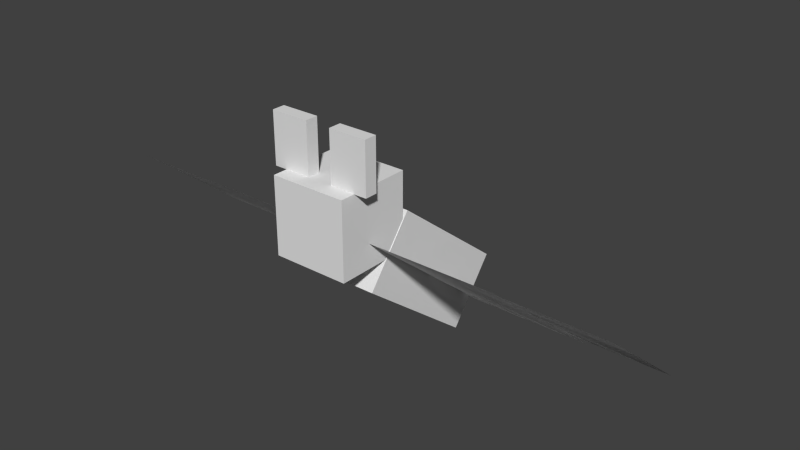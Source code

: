 # Source: bat.blend  (saved by Blender 2.79.0; exported with 4.5.12 LTS)
import bpy
from mathutils import Matrix  # noqa: F401  (used for matrix-valued properties, if any)

bpy.ops.wm.read_factory_settings(use_empty=True)
scene = bpy.context.scene
scene.name = 'Scene'

# ---- collections
col_collection_1 = bpy.data.collections.new('Collection 1'); scene.collection.children.link(col_collection_1)

# ---- world
world_world = bpy.data.worlds.new('World'); scene.world = world_world
world_world.color = (0.05088, 0.05088, 0.05088)
world_world.use_sun_shadow = False
world_world.sun_shadow_jitter_overblur = 0.0
world_world.cycles.sampling_method = 'NONE'
world_world.cycles.sample_map_resolution = 256

# ---- meshes
me_plane_004 = bpy.data.meshes.new('Plane.004')
me_plane_004.from_pydata([(-1.0, -1.0, 0.0), (1.0, -1.0, 0.0), (-1.0, 1.0, 0.0), (1.0, 1.0, 0.0)], [], [(0, 2, 3, 1)])
_uv = me_plane_004.uv_layers.new(name='UVMap')
_uv.uv.foreach_set('vector', [0.04688, 0.3594, 0.04688, 0.4531, 0.1406, 0.4531, 0.1406, 0.3594])
me_plane_004.use_remesh_preserve_volume = False
me_plane_004.use_remesh_preserve_attributes = False
me_plane_004.use_mirror_vertex_groups = False
me_plane_004.update()
me_plane_001 = bpy.data.meshes.new('Plane.001')
me_plane_001.from_pydata([(-1.0, -1.0, 0.0), (1.0, -1.0, 0.0), (-1.0, 1.0, 0.0), (1.0, 1.0, 0.0)], [], [(0, 1, 3, 2)])
_uv = me_plane_001.uv_layers.new(name='UVMap')
_uv.uv.foreach_set('vector', [0.04688, 0.3594, 0.1406, 0.3594, 0.1406, 0.4531, 0.04688, 0.4531])
me_plane_001.use_remesh_preserve_volume = False
me_plane_001.use_remesh_preserve_attributes = False
me_plane_001.use_mirror_vertex_groups = False
me_plane_001.update()
me_plane_012 = bpy.data.meshes.new('Plane.012')
me_plane_012.from_pydata([(-1.0, -1.0, 0.0), (1.0, -1.0, 0.0), (-1.0, 1.0, 0.0), (1.0, 1.0, 0.0)], [], [(0, 1, 3, 2)])
_uv = me_plane_012.uv_layers.new(name='UVMap')
_uv.uv.foreach_set('vector', [0.3906, 0.5625, 0.5156, 0.5625, 0.5156, 0.7344, 0.3906, 0.7344])
me_plane_012.use_remesh_preserve_volume = False
me_plane_012.use_remesh_preserve_attributes = False
me_plane_012.use_mirror_vertex_groups = False
me_plane_012.update()
me_plane_011 = bpy.data.meshes.new('Plane.011')
me_plane_011.from_pydata([(-1.0, -1.0, 0.0), (1.0, -1.0, 0.0), (-1.0, 1.0, 0.0), (1.0, 1.0, 0.0)], [], [(0, 1, 3, 2)])
_uv = me_plane_011.uv_layers.new(name='UVMap')
_uv.uv.foreach_set('vector', [0.6719, 0.7344, 0.8281, 0.7344, 0.8281, 0.9844, 0.6719, 0.9844])
me_plane_011.use_remesh_preserve_volume = False
me_plane_011.use_remesh_preserve_attributes = False
me_plane_011.use_mirror_vertex_groups = False
me_plane_011.update()
me_plane_010 = bpy.data.meshes.new('Plane.010')
me_plane_010.from_pydata([(-1.0, -1.0, 0.0), (1.0, -1.0, 0.0), (-1.0, 1.0, 0.0), (1.0, 1.0, 0.0)], [], [(0, 2, 3, 1)])
_uv = me_plane_010.uv_layers.new(name='UVMap')
_uv.uv.foreach_set('vector', [0.6719, 0.7344, 0.6719, 0.9844, 0.8281, 0.9844, 0.8281, 0.7344])
me_plane_010.use_remesh_preserve_volume = False
me_plane_010.use_remesh_preserve_attributes = False
me_plane_010.use_mirror_vertex_groups = False
me_plane_010.update()
me_plane_009 = bpy.data.meshes.new('Plane.009')
me_plane_009.from_pydata([(-1.0, -1.0, 0.0), (1.0, -1.0, 0.0), (-1.0, 1.0, 0.0), (1.0, 1.0, 0.0)], [], [(0, 2, 3, 1)])
_uv = me_plane_009.uv_layers.new(name='UVMap')
_uv.uv.foreach_set('vector', [0.3906, 0.5625, 0.3906, 0.7344, 0.5156, 0.7344, 0.5156, 0.5625])
me_plane_009.use_remesh_preserve_volume = False
me_plane_009.use_remesh_preserve_attributes = False
me_plane_009.use_mirror_vertex_groups = False
me_plane_009.update()
me_plane_008 = bpy.data.meshes.new('Plane.008')
me_plane_008.from_pydata([(-1.0, -1.0, 0.0), (1.0, -1.0, 0.0), (-1.0, 1.0, 0.0), (1.0, 1.0, 0.0)], [], [(0, 2, 3, 1)])
_uv = me_plane_008.uv_layers.new(name='UVMap')
_uv.uv.foreach_set('vector', [0.3906, 0.5625, 0.3906, 0.7344, 0.5156, 0.7344, 0.5156, 0.5625])
me_plane_008.use_remesh_preserve_volume = False
me_plane_008.use_remesh_preserve_attributes = False
me_plane_008.use_mirror_vertex_groups = False
me_plane_008.update()
me_plane_007 = bpy.data.meshes.new('Plane.007')
me_plane_007.from_pydata([(-1.0, -1.0, 0.0), (1.0, -1.0, 0.0), (-1.0, 1.0, 0.0), (1.0, 1.0, 0.0)], [], [(0, 2, 3, 1)])
_uv = me_plane_007.uv_layers.new(name='UVMap')
_uv.uv.foreach_set('vector', [0.6719, 0.7344, 0.6719, 0.9844, 0.8281, 0.9844, 0.8281, 0.7344])
me_plane_007.use_remesh_preserve_volume = False
me_plane_007.use_remesh_preserve_attributes = False
me_plane_007.use_mirror_vertex_groups = False
me_plane_007.update()
me_plane_003 = bpy.data.meshes.new('Plane.003')
me_plane_003.from_pydata([(-1.0, -1.0, 0.0), (1.0, -1.0, 0.0), (-1.0, 1.0, 0.0), (1.0, 1.0, 0.0)], [], [(0, 1, 3, 2)])
_uv = me_plane_003.uv_layers.new(name='UVMap')
_uv.uv.foreach_set('vector', [0.6719, 0.7344, 0.8281, 0.7344, 0.8281, 0.9844, 0.6719, 0.9844])
me_plane_003.use_remesh_preserve_volume = False
me_plane_003.use_remesh_preserve_attributes = False
me_plane_003.use_mirror_vertex_groups = False
me_plane_003.update()
me_plane_002 = bpy.data.meshes.new('Plane.002')
me_plane_002.from_pydata([(-1.0, -1.0, 0.0), (1.0, -1.0, 0.0), (-1.0, 1.0, 0.0), (1.0, 1.0, 0.0)], [], [(0, 1, 3, 2)])
_uv = me_plane_002.uv_layers.new(name='UVMap')
_uv.uv.foreach_set('vector', [0.3906, 0.5625, 0.5156, 0.5625, 0.5156, 0.7344, 0.3906, 0.7344])
me_plane_002.use_remesh_preserve_volume = False
me_plane_002.use_remesh_preserve_attributes = False
me_plane_002.use_mirror_vertex_groups = False
me_plane_002.update()
me_cube_003 = bpy.data.meshes.new('Cube.003')
me_cube_003.from_pydata([(-1.0, -1.0, -1.0), (-1.0, -1.0, 1.0), (-1.0, 1.0, -1.0), (-1.0, 1.0, 1.0), (1.0, -1.0, -1.0), (1.0, -1.0, 1.0), (1.0, 1.0, -1.0), (1.0, 1.0, 1.0)], [], [(0, 1, 3, 2), (2, 3, 7, 6), (6, 7, 5, 4), (4, 5, 1, 0), (2, 6, 4, 0), (7, 3, 1, 5)])
_uv = me_cube_003.uv_layers.new(name='UVMap')
_uv.uv.foreach_set('vector', [0.3906, 0.9219, 0.3906, 0.9844, 0.375, 0.9844, 0.375, 0.9219, 0.5, 0.9219, 0.5, 0.9844, 0.4531, 0.9844, 0.4531, 0.9219, 0.4531, 0.9219, 0.4531, 0.9844, 0.4375, 0.9844, 0.4375, 0.9219, 0.4375, 0.9219, 0.4375, 0.9844, 0.3906, 0.9844, 0.3906, 0.9219, 0.4844, 1.0, 0.4375, 1.0, 0.4375, 0.9844, 0.4844, 0.9844, 0.4375, 1.0, 0.3906, 1.0, 0.3906, 0.9844, 0.4375, 0.9844])
me_cube_003.use_remesh_preserve_volume = False
me_cube_003.use_remesh_preserve_attributes = False
me_cube_003.use_mirror_vertex_groups = False
me_cube_003.update()
me_cube_002 = bpy.data.meshes.new('Cube.002')
me_cube_002.from_pydata([(-1.0, -1.0, -1.0), (-1.0, -1.0, 1.0), (-1.0, 1.0, -1.0), (-1.0, 1.0, 1.0), (1.0, -1.0, -1.0), (1.0, -1.0, 1.0), (1.0, 1.0, -1.0), (1.0, 1.0, 1.0)], [], [(0, 1, 3, 2), (2, 3, 7, 6), (6, 7, 5, 4), (4, 5, 1, 0), (2, 6, 4, 0), (7, 3, 1, 5)])
_uv = me_cube_002.uv_layers.new(name='UVMap')
_uv.uv.foreach_set('vector', [0.09375, 0.4688, 0.09375, 0.6562, 0.0, 0.6562, 0.0, 0.4688, 0.375, 0.4688, 0.375, 0.6562, 0.2812, 0.6562, 0.2812, 0.4688, 0.2812, 0.4688, 0.2812, 0.6562, 0.1875, 0.6562, 0.1875, 0.4688, 0.1875, 0.4688, 0.1875, 0.6562, 0.09375, 0.6562, 0.09375, 0.4688, 0.2812, 0.75, 0.1875, 0.75, 0.1875, 0.6562, 0.2812, 0.6562, 0.1875, 0.75, 0.09375, 0.75, 0.09375, 0.6562, 0.1875, 0.6562])
me_cube_002.use_remesh_preserve_volume = False
me_cube_002.use_remesh_preserve_attributes = False
me_cube_002.use_mirror_vertex_groups = False
me_cube_002.update()
me_cube_001 = bpy.data.meshes.new('Cube.001')
me_cube_001.from_pydata([(-1.0, -1.0, -1.0), (-1.0, -1.0, 1.0), (-1.0, 1.0, -1.0), (-1.0, 1.0, 1.0), (1.0, -1.0, -1.0), (1.0, -1.0, 1.0), (1.0, 1.0, -1.0), (1.0, 1.0, 1.0)], [], [(0, 1, 3, 2), (2, 3, 7, 6), (6, 7, 5, 4), (4, 5, 1, 0), (2, 6, 4, 0), (7, 3, 1, 5)])
_uv = me_cube_001.uv_layers.new(name='UVMap')
_uv.uv.foreach_set('vector', [0.3906, 0.9219, 0.3906, 0.9844, 0.375, 0.9844, 0.375, 0.9219, 0.4531, 0.9219, 0.4531, 0.9844, 0.5, 0.9844, 0.5, 0.9219, 0.4531, 0.9219, 0.4531, 0.9844, 0.4375, 0.9844, 0.4375, 0.9219, 0.3906, 0.9219, 0.3906, 0.9844, 0.4375, 0.9844, 0.4375, 0.9219, 0.4844, 1.0, 0.4375, 1.0, 0.4375, 0.9844, 0.4844, 0.9844, 0.4375, 1.0, 0.3906, 1.0, 0.3906, 0.9844, 0.4375, 0.9844])
me_cube_001.use_remesh_preserve_volume = False
me_cube_001.use_remesh_preserve_attributes = False
me_cube_001.use_mirror_vertex_groups = False
me_cube_001.update()
me_cube = bpy.data.meshes.new('Cube')
me_cube.from_pydata([(-1.0, -1.0, -1.0), (-1.0, -1.0, 1.0), (-1.0, 1.0, -1.0), (-1.0, 1.0, 1.0), (1.0, -1.0, -1.0), (1.0, -1.0, 1.0), (1.0, 1.0, -1.0), (1.0, 1.0, 1.0)], [], [(0, 1, 3, 2), (2, 3, 7, 6), (6, 7, 5, 4), (4, 5, 1, 0), (2, 6, 4, 0), (7, 3, 1, 5)])
_uv = me_cube.uv_layers.new(name='UVMap')
_uv.uv.foreach_set('vector', [0.09375, 0.8125, 0.09375, 0.9062, 0.0, 0.9062, 0.0, 0.8125, 0.375, 0.8125, 0.375, 0.9062, 0.2812, 0.9062, 0.2812, 0.8125, 0.2812, 0.8125, 0.2812, 0.9062, 0.1875, 0.9062, 0.1875, 0.8125, 0.1875, 0.8125, 0.1875, 0.9062, 0.09375, 0.9062, 0.09375, 0.8125, 0.2812, 1.0, 0.1875, 1.0, 0.1875, 0.9062, 0.2812, 0.9062, 0.1875, 1.0, 0.09375, 1.0, 0.09375, 0.9062, 0.1875, 0.9062])
me_cube.use_remesh_preserve_volume = False
me_cube.use_remesh_preserve_attributes = False
me_cube.use_mirror_vertex_groups = False
me_cube.update()
arm_armature = bpy.data.armatures.new('Armature')  # bones are not reproduced

# ---- objects
ob_armature = bpy.data.objects.new('Armature', arm_armature)
ob_legs = bpy.data.objects.new('legs', me_plane_004)
ob_legs1 = bpy.data.objects.new('legs1', me_plane_001)
ob_wing_left2 = bpy.data.objects.new('wing.left2', me_plane_012)
ob_wing_left1 = bpy.data.objects.new('wing.left1', me_plane_011)
ob_wing_left11 = bpy.data.objects.new('wing.left11', me_plane_010)
ob_wing_left21 = bpy.data.objects.new('wing.left21', me_plane_009)
ob_wing_right2 = bpy.data.objects.new('wing.right2', me_plane_008)
ob_wing_right1 = bpy.data.objects.new('wing.right1', me_plane_007)
ob_wing_right11 = bpy.data.objects.new('wing.right11', me_plane_003)
ob_wing_right21 = bpy.data.objects.new('wing.right21', me_plane_002)
ob_ear_right = bpy.data.objects.new('ear.right', me_cube_003)
ob_body = bpy.data.objects.new('body', me_cube_002)
ob_ear_left = bpy.data.objects.new('ear.left', me_cube_001)
ob_head = bpy.data.objects.new('head', me_cube)

# ---- transforms, parenting, visibility, modifiers, constraints
ob_armature.location = (0.0, 0.8698, 2.861)
ob_armature.show_in_front = True
ob_armature.lineart.crease_threshold = 0.0
ob_legs.parent = ob_armature
ob_legs.matrix_parent_inverse = Matrix(((1.0, 0.0, 0.0, -0.0), (0.0, 1.0, 0.0, -0.8698), (0.0, 0.0, 1.0, -2.861), (0.0, 0.0, 0.0, 1.0)))
ob_legs.location = (-1.964e-08, 1.375, 2.473)
ob_legs.rotation_euler = (2.454, 1.409e-16, 3.937e-16)
ob_legs.scale = (0.6, 0.6, 1.0)
ob_legs.lineart.crease_threshold = 0.0
_vg = ob_legs.vertex_groups.new(name='body')
_vg = ob_legs.vertex_groups.new(name='head')
_vg = ob_legs.vertex_groups.new(name='ear.left')
_vg = ob_legs.vertex_groups.new(name='ear.right')
_vg = ob_legs.vertex_groups.new(name='wing.left1')
_vg = ob_legs.vertex_groups.new(name='wing.left2')
_vg = ob_legs.vertex_groups.new(name='wing.right1')
_vg = ob_legs.vertex_groups.new(name='wing.right2')
_vg = ob_legs.vertex_groups.new(name='legs')
_vg.add([0, 1, 2, 3], 1.0, 'REPLACE')
_m = ob_legs.modifiers.new('Armature', 'ARMATURE')
_m.object = ob_armature
ob_legs1.parent = ob_armature
ob_legs1.matrix_parent_inverse = Matrix(((1.0, 0.0, 0.0, -0.0), (0.0, 1.0, 0.0, -0.8698), (0.0, 0.0, 1.0, -2.861), (0.0, 0.0, 0.0, 1.0)))
ob_legs1.location = (-1.964e-08, 1.375, 2.473)
ob_legs1.rotation_euler = (2.454, 1.409e-16, 3.937e-16)
ob_legs1.scale = (0.6, 0.6, 1.0)
ob_legs1.lineart.crease_threshold = 0.0
_vg = ob_legs1.vertex_groups.new(name='body')
_vg = ob_legs1.vertex_groups.new(name='head')
_vg = ob_legs1.vertex_groups.new(name='ear.left')
_vg = ob_legs1.vertex_groups.new(name='ear.right')
_vg = ob_legs1.vertex_groups.new(name='wing.left1')
_vg = ob_legs1.vertex_groups.new(name='wing.left2')
_vg = ob_legs1.vertex_groups.new(name='wing.right1')
_vg = ob_legs1.vertex_groups.new(name='wing.right2')
_vg = ob_legs1.vertex_groups.new(name='legs')
_vg.add([0, 1, 2, 3], 1.0, 'REPLACE')
_m = ob_legs1.modifiers.new('Armature', 'ARMATURE')
_m.object = ob_armature
ob_wing_left2.parent = ob_armature
ob_wing_left2.matrix_parent_inverse = Matrix(((1.0, 0.0, 0.0, -0.0), (0.0, 1.0, 0.0, -0.8698), (0.0, 0.0, 1.0, -2.861), (0.0, 0.0, 0.0, 1.0)))
ob_wing_left2.location = (3.387, -0.3825, 3.818)
ob_wing_left2.rotation_euler = (0.6757, -3.681e-07, -3.142)
ob_wing_left2.scale = (0.8, 1.1, 1.0)
ob_wing_left2.lineart.crease_threshold = 0.0
_vg = ob_wing_left2.vertex_groups.new(name='body')
_vg = ob_wing_left2.vertex_groups.new(name='head')
_vg = ob_wing_left2.vertex_groups.new(name='ear.left')
_vg = ob_wing_left2.vertex_groups.new(name='ear.right')
_vg = ob_wing_left2.vertex_groups.new(name='wing.left1')
_vg.add([0, 1, 2, 3], 1.0, 'REPLACE')
_vg = ob_wing_left2.vertex_groups.new(name='wing.left2')
_vg = ob_wing_left2.vertex_groups.new(name='wing.right1')
_vg = ob_wing_left2.vertex_groups.new(name='wing.right2')
_vg = ob_wing_left2.vertex_groups.new(name='legs')
_m = ob_wing_left2.modifiers.new('Armature', 'ARMATURE')
_m.object = ob_armature
ob_wing_left1.parent = ob_armature
ob_wing_left1.matrix_parent_inverse = Matrix(((1.0, 0.0, 0.0, -0.0), (0.0, 1.0, 0.0, -0.8698), (0.0, 0.0, 1.0, -2.861), (0.0, 0.0, 0.0, 1.0)))
ob_wing_left1.location = (1.589, -0.1485, 3.63)
ob_wing_left1.rotation_euler = (0.6757, -3.681e-07, -3.142)
ob_wing_left1.scale = (1.0, 1.6, 1.0)
ob_wing_left1.lineart.crease_threshold = 0.0
_vg = ob_wing_left1.vertex_groups.new(name='body')
_vg = ob_wing_left1.vertex_groups.new(name='head')
_vg = ob_wing_left1.vertex_groups.new(name='ear.left')
_vg = ob_wing_left1.vertex_groups.new(name='ear.right')
_vg = ob_wing_left1.vertex_groups.new(name='wing.left1')
_vg.add([0, 1, 2, 3], 1.0, 'REPLACE')
_vg = ob_wing_left1.vertex_groups.new(name='wing.left2')
_vg = ob_wing_left1.vertex_groups.new(name='wing.right1')
_vg = ob_wing_left1.vertex_groups.new(name='wing.right2')
_vg = ob_wing_left1.vertex_groups.new(name='legs')
_m = ob_wing_left1.modifiers.new('Armature', 'ARMATURE')
_m.object = ob_armature
ob_wing_left11.parent = ob_armature
ob_wing_left11.matrix_parent_inverse = Matrix(((1.0, 0.0, 0.0, -0.0), (0.0, 1.0, 0.0, -0.8698), (0.0, 0.0, 1.0, -2.861), (0.0, 0.0, 0.0, 1.0)))
ob_wing_left11.location = (1.589, -0.1485, 3.63)
ob_wing_left11.rotation_euler = (0.6757, -3.681e-07, -3.142)
ob_wing_left11.scale = (1.0, 1.6, 1.0)
ob_wing_left11.lineart.crease_threshold = 0.0
_vg = ob_wing_left11.vertex_groups.new(name='body')
_vg = ob_wing_left11.vertex_groups.new(name='head')
_vg = ob_wing_left11.vertex_groups.new(name='ear.left')
_vg = ob_wing_left11.vertex_groups.new(name='ear.right')
_vg = ob_wing_left11.vertex_groups.new(name='wing.left1')
_vg.add([0, 1, 2, 3], 1.0, 'REPLACE')
_vg = ob_wing_left11.vertex_groups.new(name='wing.left2')
_vg = ob_wing_left11.vertex_groups.new(name='wing.right1')
_vg = ob_wing_left11.vertex_groups.new(name='wing.right2')
_vg = ob_wing_left11.vertex_groups.new(name='legs')
_m = ob_wing_left11.modifiers.new('Armature', 'ARMATURE')
_m.object = ob_armature
ob_wing_left21.parent = ob_armature
ob_wing_left21.matrix_parent_inverse = Matrix(((1.0, 0.0, 0.0, -0.0), (0.0, 1.0, 0.0, -0.8698), (0.0, 0.0, 1.0, -2.861), (0.0, 0.0, 0.0, 1.0)))
ob_wing_left21.location = (3.387, -0.3825, 3.818)
ob_wing_left21.rotation_euler = (0.6757, -2.496e-07, -3.142)
ob_wing_left21.scale = (0.8, 1.1, 1.0)
ob_wing_left21.lineart.crease_threshold = 0.0
_vg = ob_wing_left21.vertex_groups.new(name='body')
_vg = ob_wing_left21.vertex_groups.new(name='head')
_vg = ob_wing_left21.vertex_groups.new(name='ear.left')
_vg = ob_wing_left21.vertex_groups.new(name='ear.right')
_vg = ob_wing_left21.vertex_groups.new(name='wing.left1')
_vg.add([0, 1, 2, 3], 1.0, 'REPLACE')
_vg = ob_wing_left21.vertex_groups.new(name='wing.left2')
_vg = ob_wing_left21.vertex_groups.new(name='wing.right1')
_vg = ob_wing_left21.vertex_groups.new(name='wing.right2')
_vg = ob_wing_left21.vertex_groups.new(name='legs')
_m = ob_wing_left21.modifiers.new('Armature', 'ARMATURE')
_m.object = ob_armature
ob_wing_right2.parent = ob_armature
ob_wing_right2.matrix_parent_inverse = Matrix(((1.0, 0.0, 0.0, -0.0), (0.0, 1.0, 0.0, -0.8698), (0.0, 0.0, 1.0, -2.861), (0.0, 0.0, 0.0, 1.0)))
ob_wing_right2.location = (-3.398, -0.3825, 3.818)
ob_wing_right2.rotation_euler = (2.466, 1.389e-16, 3.953e-16)
ob_wing_right2.scale = (0.8, 1.1, 1.0)
ob_wing_right2.lineart.crease_threshold = 0.0
_vg = ob_wing_right2.vertex_groups.new(name='body')
_vg = ob_wing_right2.vertex_groups.new(name='head')
_vg = ob_wing_right2.vertex_groups.new(name='ear.left')
_vg = ob_wing_right2.vertex_groups.new(name='ear.right')
_vg = ob_wing_right2.vertex_groups.new(name='wing.left1')
_vg = ob_wing_right2.vertex_groups.new(name='wing.left2')
_vg = ob_wing_right2.vertex_groups.new(name='wing.right1')
_vg.add([0, 1, 2, 3], 1.0, 'REPLACE')
_vg = ob_wing_right2.vertex_groups.new(name='wing.right2')
_vg = ob_wing_right2.vertex_groups.new(name='legs')
_m = ob_wing_right2.modifiers.new('Armature', 'ARMATURE')
_m.object = ob_armature
ob_wing_right1.parent = ob_armature
ob_wing_right1.matrix_parent_inverse = Matrix(((1.0, 0.0, 0.0, -0.0), (0.0, 1.0, 0.0, -0.8698), (0.0, 0.0, 1.0, -2.861), (0.0, 0.0, 0.0, 1.0)))
ob_wing_right1.location = (-1.6, -0.1485, 3.63)
ob_wing_right1.rotation_euler = (2.466, 1.389e-16, 3.953e-16)
ob_wing_right1.scale = (1.0, 1.6, 1.0)
ob_wing_right1.lineart.crease_threshold = 0.0
_vg = ob_wing_right1.vertex_groups.new(name='body')
_vg = ob_wing_right1.vertex_groups.new(name='head')
_vg = ob_wing_right1.vertex_groups.new(name='ear.left')
_vg = ob_wing_right1.vertex_groups.new(name='ear.right')
_vg = ob_wing_right1.vertex_groups.new(name='wing.left1')
_vg = ob_wing_right1.vertex_groups.new(name='wing.left2')
_vg = ob_wing_right1.vertex_groups.new(name='wing.right1')
_vg.add([0, 1, 2, 3], 1.0, 'REPLACE')
_vg = ob_wing_right1.vertex_groups.new(name='wing.right2')
_vg = ob_wing_right1.vertex_groups.new(name='legs')
_m = ob_wing_right1.modifiers.new('Armature', 'ARMATURE')
_m.object = ob_armature
ob_wing_right11.parent = ob_armature
ob_wing_right11.matrix_parent_inverse = Matrix(((1.0, 0.0, 0.0, -0.0), (0.0, 1.0, 0.0, -0.8698), (0.0, 0.0, 1.0, -2.861), (0.0, 0.0, 0.0, 1.0)))
ob_wing_right11.location = (-1.6, -0.1485, 3.63)
ob_wing_right11.rotation_euler = (2.466, 1.389e-16, 3.953e-16)
ob_wing_right11.scale = (1.0, 1.6, 1.0)
ob_wing_right11.lineart.crease_threshold = 0.0
_vg = ob_wing_right11.vertex_groups.new(name='body')
_vg = ob_wing_right11.vertex_groups.new(name='head')
_vg = ob_wing_right11.vertex_groups.new(name='ear.left')
_vg = ob_wing_right11.vertex_groups.new(name='ear.right')
_vg = ob_wing_right11.vertex_groups.new(name='wing.left1')
_vg = ob_wing_right11.vertex_groups.new(name='wing.left2')
_vg = ob_wing_right11.vertex_groups.new(name='wing.right1')
_vg.add([0, 1, 2, 3], 1.0, 'REPLACE')
_vg = ob_wing_right11.vertex_groups.new(name='wing.right2')
_vg = ob_wing_right11.vertex_groups.new(name='legs')
_m = ob_wing_right11.modifiers.new('Armature', 'ARMATURE')
_m.object = ob_armature
ob_wing_right21.parent = ob_armature
ob_wing_right21.matrix_parent_inverse = Matrix(((1.0, 0.0, 0.0, -0.0), (0.0, 1.0, 0.0, -0.8698), (0.0, 0.0, 1.0, -2.861), (0.0, 0.0, 0.0, 1.0)))
ob_wing_right21.location = (-3.398, -0.3825, 3.818)
ob_wing_right21.rotation_euler = (2.466, 1.389e-16, 3.953e-16)
ob_wing_right21.scale = (0.8, 1.1, 1.0)
ob_wing_right21.lineart.crease_threshold = 0.0
_vg = ob_wing_right21.vertex_groups.new(name='body')
_vg = ob_wing_right21.vertex_groups.new(name='head')
_vg = ob_wing_right21.vertex_groups.new(name='ear.left')
_vg = ob_wing_right21.vertex_groups.new(name='ear.right')
_vg = ob_wing_right21.vertex_groups.new(name='wing.left1')
_vg = ob_wing_right21.vertex_groups.new(name='wing.left2')
_vg = ob_wing_right21.vertex_groups.new(name='wing.right1')
_vg.add([0, 1, 2, 3], 1.0, 'REPLACE')
_vg = ob_wing_right21.vertex_groups.new(name='wing.right2')
_vg = ob_wing_right21.vertex_groups.new(name='legs')
_m = ob_wing_right21.modifiers.new('Armature', 'ARMATURE')
_m.object = ob_armature
ob_ear_right.parent = ob_armature
ob_ear_right.matrix_parent_inverse = Matrix(((1.0, 0.0, 0.0, -0.0), (0.0, 1.0, 0.0, -0.8698), (0.0, 0.0, 1.0, -2.861), (0.0, 0.0, 0.0, 1.0)))
ob_ear_right.location = (-0.502, -1.558, 5.84)
ob_ear_right.rotation_euler = (0.0006192, 1.375e-19, 3.97e-23)
ob_ear_right.scale = (0.3, 0.1, 0.4)
ob_ear_right.lineart.crease_threshold = 0.0
_vg = ob_ear_right.vertex_groups.new(name='body')
_vg = ob_ear_right.vertex_groups.new(name='head')
_vg = ob_ear_right.vertex_groups.new(name='ear.left')
_vg = ob_ear_right.vertex_groups.new(name='ear.right')
_vg.add([0, 1, 2, 3, 4, 5, 6, 7], 1.0, 'REPLACE')
_vg = ob_ear_right.vertex_groups.new(name='wing.left1')
_vg = ob_ear_right.vertex_groups.new(name='wing.left2')
_vg = ob_ear_right.vertex_groups.new(name='wing.right1')
_vg = ob_ear_right.vertex_groups.new(name='wing.right2')
_vg = ob_ear_right.vertex_groups.new(name='legs')
_m = ob_ear_right.modifiers.new('Armature', 'ARMATURE')
_m.object = ob_armature
ob_body.parent = ob_armature
ob_body.matrix_parent_inverse = Matrix(((1.0, 0.0, 0.0, -0.0), (0.0, 1.0, 0.0, -0.8698), (0.0, 0.0, 1.0, -2.861), (0.0, 0.0, 0.0, 1.0)))
ob_body.location = (-1.964e-08, -0.0243, 3.6)
ob_body.rotation_euler = (0.9137, 1.758e-16, 8.642e-17)
ob_body.scale = (0.61, 0.61, 1.21)
ob_body.lineart.crease_threshold = 0.0
_vg = ob_body.vertex_groups.new(name='body')
_vg.add([0, 1, 2, 3, 4, 5, 6, 7], 1.0, 'REPLACE')
_vg = ob_body.vertex_groups.new(name='head')
_vg = ob_body.vertex_groups.new(name='ear.left')
_vg = ob_body.vertex_groups.new(name='ear.right')
_vg = ob_body.vertex_groups.new(name='wing.left1')
_vg = ob_body.vertex_groups.new(name='wing.left2')
_vg = ob_body.vertex_groups.new(name='wing.right1')
_vg = ob_body.vertex_groups.new(name='wing.right2')
_vg = ob_body.vertex_groups.new(name='legs')
_m = ob_body.modifiers.new('Armature', 'ARMATURE')
_m.object = ob_armature
ob_ear_left.parent = ob_armature
ob_ear_left.matrix_parent_inverse = Matrix(((1.0, 0.0, 0.0, -0.0), (0.0, 1.0, 0.0, -0.8698), (0.0, 0.0, 1.0, -2.861), (0.0, 0.0, 0.0, 1.0)))
ob_ear_left.location = (0.4973, -1.558, 5.84)
ob_ear_left.rotation_euler = (0.0006192, 1.375e-19, 3.97e-23)
ob_ear_left.scale = (0.3, 0.1, 0.4)
ob_ear_left.lineart.crease_threshold = 0.0
_vg = ob_ear_left.vertex_groups.new(name='body')
_vg = ob_ear_left.vertex_groups.new(name='head')
_vg = ob_ear_left.vertex_groups.new(name='ear.left')
_vg.add([0, 1, 2, 3, 4, 5, 6, 7], 1.0, 'REPLACE')
_vg = ob_ear_left.vertex_groups.new(name='ear.right')
_vg = ob_ear_left.vertex_groups.new(name='wing.left1')
_vg = ob_ear_left.vertex_groups.new(name='wing.left2')
_vg = ob_ear_left.vertex_groups.new(name='wing.right1')
_vg = ob_ear_left.vertex_groups.new(name='wing.right2')
_vg = ob_ear_left.vertex_groups.new(name='legs')
_m = ob_ear_left.modifiers.new('Armature', 'ARMATURE')
_m.object = ob_armature
ob_head.parent = ob_armature
ob_head.matrix_parent_inverse = Matrix(((1.0, 0.0, 0.0, -0.0), (0.0, 1.0, 0.0, -0.8698), (0.0, 0.0, 1.0, -2.861), (0.0, 0.0, 0.0, 1.0)))
ob_head.location = (-1.967e-08, -1.296, 4.844)
ob_head.rotation_euler = (0.0006192, 1.375e-19, 3.64e-23)
ob_head.scale = (0.6, 0.6, 0.6)
ob_head.lineart.crease_threshold = 0.0
_vg = ob_head.vertex_groups.new(name='body')
_vg = ob_head.vertex_groups.new(name='head')
_vg.add([0, 1, 2, 3, 4, 5, 6, 7], 1.0, 'REPLACE')
_vg = ob_head.vertex_groups.new(name='ear.left')
_vg = ob_head.vertex_groups.new(name='ear.right')
_vg = ob_head.vertex_groups.new(name='wing.left1')
_vg = ob_head.vertex_groups.new(name='wing.left2')
_vg = ob_head.vertex_groups.new(name='wing.right1')
_vg = ob_head.vertex_groups.new(name='wing.right2')
_vg = ob_head.vertex_groups.new(name='legs')
_m = ob_head.modifiers.new('Armature', 'ARMATURE')
_m.object = ob_armature

# ---- collection membership
col_collection_1.objects.link(ob_armature)
col_collection_1.objects.link(ob_legs)
col_collection_1.objects.link(ob_legs1)
col_collection_1.objects.link(ob_wing_left2)
col_collection_1.objects.link(ob_wing_left1)
col_collection_1.objects.link(ob_wing_left11)
col_collection_1.objects.link(ob_wing_left21)
col_collection_1.objects.link(ob_wing_right2)
col_collection_1.objects.link(ob_wing_right1)
col_collection_1.objects.link(ob_wing_right11)
col_collection_1.objects.link(ob_wing_right21)
col_collection_1.objects.link(ob_ear_right)
col_collection_1.objects.link(ob_body)
col_collection_1.objects.link(ob_ear_left)
col_collection_1.objects.link(ob_head)

# ---- scene / render settings (as saved in the file)
scene.frame_start = 0; scene.frame_end = 120; scene.frame_set(0)
scene.render.engine = 'BLENDER_EEVEE_NEXT'
scene.render.resolution_percentage = 50
scene.render.dither_intensity = 0.0
scene.render.film_transparent = True
scene.cycles.use_denoising = False
scene.cycles.samples = 10
scene.cycles.sampling_pattern = 'TABULATED_SOBOL'
scene.cycles.light_sampling_threshold = 0.0
scene.cycles.use_adaptive_sampling = False
scene.cycles.use_light_tree = False
scene.cycles.blur_glossy = 0.0
scene.cycles.pixel_filter_type = 'GAUSSIAN'
scene.cycles.sample_clamp_indirect = 0.0
scene.view_settings.view_transform = 'Standard'
bpy.context.view_layer.update()

# ---- added for rendering (the .blend has no active camera and no usable light): camera, sun
cam_auto = bpy.data.cameras.new('AutoCamera')
cam_auto.lens = 50.0
cam_auto.sensor_width = 36.0
cam_auto.clip_end = 1000.0
ob_auto_camera = bpy.data.objects.new('AutoCamera', cam_auto)
scene.collection.objects.link(ob_auto_camera)
ob_auto_camera.location = (9.16033, -11.0276, 11.4991)
ob_auto_camera.rotation_euler = (1.09748, -7.21219e-08, 0.694738)
scene.camera = ob_auto_camera
light_auto_sun = bpy.data.lights.new('AutoSun', 'SUN')
light_auto_sun.energy = 3.0
light_auto_sun.angle = 0.0523599
ob_auto_sun = bpy.data.objects.new('AutoSun', light_auto_sun)
scene.collection.objects.link(ob_auto_sun)
ob_auto_sun.rotation_euler = (0.872665, 0.174533, 0.523599)
bpy.context.view_layer.update()
